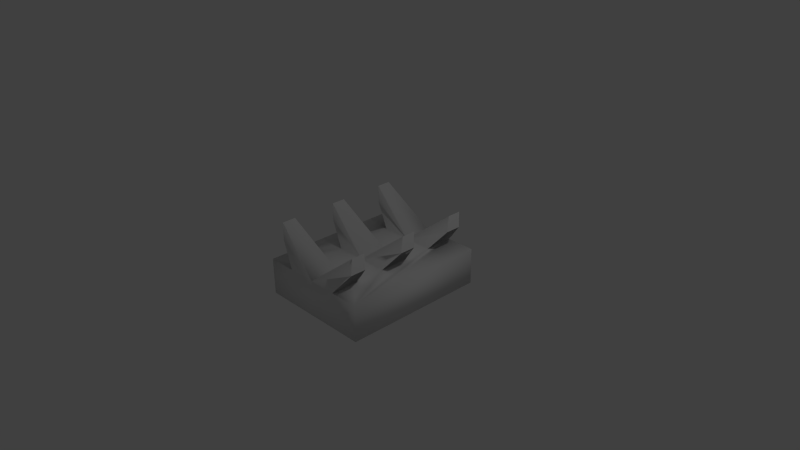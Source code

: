 # Source: Manuvermodule.blend  (saved by Blender 2.69.0; exported with 4.5.12 LTS)
import bpy
from mathutils import Matrix  # noqa: F401  (used for matrix-valued properties, if any)

bpy.ops.wm.read_factory_settings(use_empty=True)
scene = bpy.context.scene
scene.name = 'Scene'

# ---- collections
col_collection_1 = bpy.data.collections.new('Collection 1'); scene.collection.children.link(col_collection_1)

# ---- materials (node trees are filled in below, after node groups)
mat_material = bpy.data.materials.new('Material')
mat_material.alpha_threshold = 0.0
mat_material.use_transparent_shadow = False
mat_material.roughness = 0.5
mat_material.line_color = (0.0, 0.0, 0.0, 1.0)

# ---- material node trees

# ---- world
world_world = bpy.data.worlds.new('World'); scene.world = world_world
world_world.color = (0.05088, 0.05088, 0.05088)
world_world.use_sun_shadow = False
world_world.sun_shadow_jitter_overblur = 0.0
world_world.cycles.sampling_method = 'MANUAL'
world_world.cycles.sample_map_resolution = 256

# ---- cameras
cam_camera = bpy.data.cameras.new('Camera')
cam_camera.clip_end = 100.0
cam_camera.lens = 35.0
cam_camera.sensor_width = 32.0
cam_camera.sensor_height = 18.0
cam_camera.ortho_scale = 7.314
cam_camera.dof.focus_distance = 0.0
cam_camera.dof.aperture_fstop = 128.0

# ---- lights
light_lamp = bpy.data.lights.new('Lamp', 'POINT')
light_lamp.transmission_factor = 0.0
light_lamp.cutoff_distance = 30.0
light_lamp.energy = 100.0
light_lamp.shadow_buffer_clip_start = 1.001
light_lamp.shadow_soft_size = 0.1
light_lamp.shadow_maximum_resolution = 0.006
light_lamp.use_absolute_resolution = True
light_lamp.cycles.use_multiple_importance_sampling = False

# ---- meshes
me_cube = bpy.data.meshes.new('Cube')
me_cube.from_pydata([(0.7951, 0.9876, 0.006429), (0.7951, -1.012, 0.006429), (0.7951, 0.9876, -0.4936), (0.7951, -1.012, -0.4936), (0.3951, -1.012, 0.006429), (0.0, -1.012, 0.006429), (0.0, 0.9876, 0.006429), (0.3951, 0.9876, 0.006429), (0.0, 0.9876, -0.4936), (0.0, -1.012, -0.4936), (0.3951, -0.6124, 0.006429), (0.0, -0.6124, 0.006429), (0.3951, -0.2124, 0.006429), (0.0, -0.2124, 0.006429), (0.3951, 0.1876, 0.006429), (0.0, 0.1876, 0.006429), (0.3951, 0.5876, 0.006429), (0.0, 0.5876, 0.006429), (0.6489, 0.09561, 0.3046), (0.6489, -0.1204, 0.3046), (0.6613, 0.8817, 0.5337), (0.6613, -0.7183, 0.5337), (0.6489, 0.8956, 0.3046), (0.6489, -0.9204, 0.3046), (0.6613, -0.9064, 0.5337), (0.6489, -0.7044, 0.3046), (0.6613, -0.1064, 0.5337), (0.6613, 0.08166, 0.5337), (0.6489, 0.6796, 0.3046), (0.6613, 0.6936, 0.5337), (0.6489, 0.09561, 0.3046), (0.6489, -0.1204, 0.3046), (0.6613, 0.8817, 0.5337), (0.6613, -0.7183, 0.5337), (0.6489, 0.8956, 0.3046), (0.6489, -0.9204, 0.3046), (0.6613, -0.9064, 0.5337), (0.6489, -0.7044, 0.3046), (0.6613, -0.1064, 0.5337), (0.6613, 0.08166, 0.5337), (0.6489, 0.6796, 0.3046), (0.6613, 0.6936, 0.5337), (0.6489, 0.09561, 0.3046), (0.6489, -0.1204, 0.3046), (0.6613, 0.8817, 0.5337), (0.6613, -0.7183, 0.5337), (0.6489, 0.8956, 0.3046), (0.6489, -0.9204, 0.3046), (0.6613, -0.9064, 0.5337), (0.6489, -0.7044, 0.3046), (0.6613, -0.1064, 0.5337), (0.6613, 0.08166, 0.5337), (0.6489, 0.6796, 0.3046), (0.6613, 0.6936, 0.5337), (0.6489, 0.09561, 0.3046), (0.6489, -0.1204, 0.3046), (0.6613, 0.8817, 0.5337), (0.6613, -0.7183, 0.5337), (0.6489, 0.8956, 0.3046), (0.6489, -0.9204, 0.3046), (0.6613, -0.9064, 0.5337), (0.6489, -0.7044, 0.3046), (0.6613, -0.1064, 0.5337), (0.6613, 0.08166, 0.5337), (0.6489, 0.6796, 0.3046), (0.6613, 0.6936, 0.5337)], [], [(8, 2, 3, 9), (0, 1, 3, 2), (7, 6, 20, 22), (10, 11, 21, 25), (10, 12, 13, 11), (13, 12, 19, 26), (15, 13, 26, 27), (14, 16, 17, 15), (0, 7, 16, 14, 12, 10, 4, 1), (7, 0, 2, 8, 6), (14, 15, 27, 18), (16, 7, 22, 28), (6, 17, 29, 20), (12, 14, 18, 19), (1, 4, 5, 9, 3), (11, 5, 24, 21), (4, 10, 25, 23), (17, 16, 28, 29), (29, 28, 40, 41), (23, 25, 37, 35), (27, 26, 38, 39), (5, 4, 23, 24), (41, 40, 52, 53), (35, 37, 49, 47), (39, 38, 50, 51), (24, 23, 35, 36), (25, 21, 33, 37), (26, 19, 31, 38), (20, 29, 41, 32), (18, 27, 39, 30), (28, 22, 34, 40), (21, 24, 36, 33), (19, 18, 30, 31), (22, 20, 32, 34), (53, 52, 64, 65), (47, 49, 61, 59), (51, 50, 62, 63), (36, 35, 47, 48), (37, 33, 45, 49), (38, 31, 43, 50), (32, 41, 53, 44), (30, 39, 51, 42), (40, 34, 46, 52), (33, 36, 48, 45), (31, 30, 42, 43), (34, 32, 44, 46), (60, 59, 61, 57), (55, 54, 63, 62), (58, 56, 65, 64), (48, 47, 59, 60), (49, 45, 57, 61), (50, 43, 55, 62), (44, 53, 65, 56), (42, 51, 63, 54), (52, 46, 58, 64), (45, 48, 60, 57), (43, 42, 54, 55), (46, 44, 56, 58)])
me_cube.polygons.foreach_set('use_smooth', [True] * 58)
me_cube.materials.append(mat_material)
me_cube.use_remesh_preserve_volume = False
me_cube.use_remesh_preserve_attributes = False
me_cube.use_mirror_vertex_groups = False
me_cube.update()

# ---- objects
ob_cube = bpy.data.objects.new('Cube', me_cube)
ob_lamp = bpy.data.objects.new('Lamp', light_lamp)
ob_camera = bpy.data.objects.new('Camera', cam_camera)

# ---- transforms, parenting, visibility, modifiers, constraints
ob_cube.location = (0.0, 0.0, 0.0)
ob_cube.lock_rotations_4d = False
ob_cube.empty_display_type = 'ARROWS'
ob_cube.lineart.crease_threshold = 0.0
_m = ob_cube.modifiers.new('Mirror', 'MIRROR')
_m.use_clip = True
ob_lamp.location = (4.076, 1.005, 5.904)
ob_lamp.rotation_euler = (0.6503, 0.05522, 1.866)
ob_lamp.lock_rotations_4d = False
ob_lamp.empty_display_type = 'ARROWS'
ob_lamp.color = (0.0, 0.0, 0.0, 0.0)
ob_lamp.lineart.crease_threshold = 0.0
ob_camera.location = (7.481, -6.508, 5.344)
ob_camera.rotation_euler = (1.109, 0.01082, 0.8149)
ob_camera.lock_rotations_4d = False
ob_camera.empty_display_type = 'ARROWS'
ob_camera.color = (0.0, 0.0, 0.0, 0.0)
ob_camera.display_type = 'WIRE'
ob_camera.lineart.crease_threshold = 0.0

# ---- collection membership
col_collection_1.objects.link(ob_cube)
col_collection_1.objects.link(ob_lamp)
col_collection_1.objects.link(ob_camera)

# ---- scene / render settings (as saved in the file)
scene.camera = ob_camera
scene.frame_start = 1; scene.frame_end = 250; scene.frame_set(1)
scene.render.engine = 'BLENDER_EEVEE_NEXT'
scene.render.image_settings.compression = 90
scene.render.resolution_percentage = 50
scene.render.dither_intensity = 0.0
scene.cycles.use_denoising = False
scene.cycles.samples = 10
scene.cycles.sampling_pattern = 'TABULATED_SOBOL'
scene.cycles.light_sampling_threshold = 0.0
scene.cycles.use_adaptive_sampling = False
scene.cycles.use_light_tree = False
scene.cycles.blur_glossy = 0.0
scene.cycles.volume_bounces = 1
scene.cycles.pixel_filter_type = 'GAUSSIAN'
scene.cycles.sample_clamp_indirect = 0.0
scene.view_settings.view_transform = 'Standard'
bpy.context.view_layer.update()
